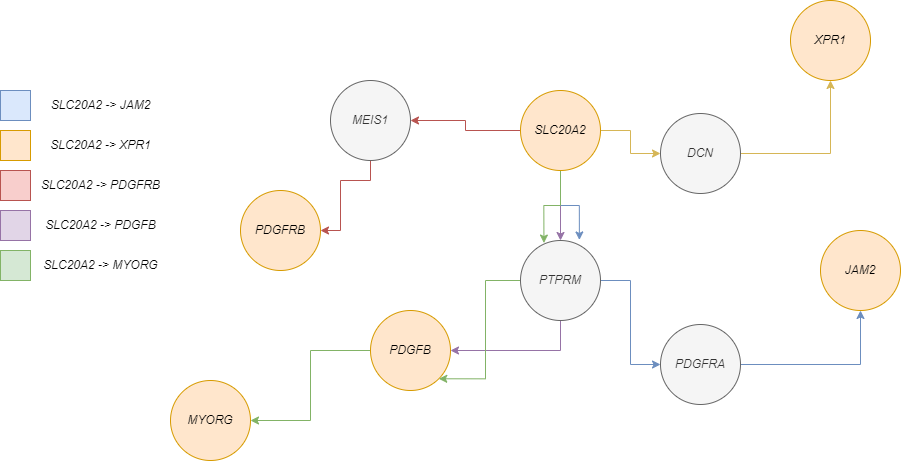

The diagram above was exported from draw.io. Its source (the exported page's mxGraphModel, read from the mxfile embedded in the PNG):
<mxGraphModel dx="1447" dy="695" grid="1" gridSize="10" guides="1" tooltips="1" connect="1" arrows="1" fold="1" page="1" pageScale="1" pageWidth="1169" pageHeight="827" math="0" shadow="0">
  <root>
    <mxCell id="nynltPrqpdsWbAx0qYvs-0" />
    <mxCell id="nynltPrqpdsWbAx0qYvs-1" parent="nynltPrqpdsWbAx0qYvs-0" />
    <mxCell id="nynltPrqpdsWbAx0qYvs-45" style="edgeStyle=orthogonalEdgeStyle;rounded=0;orthogonalLoop=1;jettySize=auto;html=1;entryX=0.5;entryY=0;entryDx=0;entryDy=0;strokeColor=#9673a6;fillColor=#e1d5e7;" edge="1" parent="nynltPrqpdsWbAx0qYvs-1" source="nynltPrqpdsWbAx0qYvs-7" target="nynltPrqpdsWbAx0qYvs-42">
      <mxGeometry relative="1" as="geometry" />
    </mxCell>
    <mxCell id="sjVuVouUnTLSahNOVU0L-0" style="edgeStyle=orthogonalEdgeStyle;rounded=0;orthogonalLoop=1;jettySize=auto;html=1;entryX=0;entryY=0.5;entryDx=0;entryDy=0;strokeColor=#d6b656;fillColor=#fff2cc;" edge="1" parent="nynltPrqpdsWbAx0qYvs-1" source="nynltPrqpdsWbAx0qYvs-7" target="nynltPrqpdsWbAx0qYvs-41">
      <mxGeometry relative="1" as="geometry" />
    </mxCell>
    <mxCell id="sjVuVouUnTLSahNOVU0L-2" style="edgeStyle=orthogonalEdgeStyle;rounded=0;orthogonalLoop=1;jettySize=auto;html=1;strokeColor=#b85450;fillColor=#f8cecc;" edge="1" parent="nynltPrqpdsWbAx0qYvs-1" source="nynltPrqpdsWbAx0qYvs-7" target="nynltPrqpdsWbAx0qYvs-43">
      <mxGeometry relative="1" as="geometry" />
    </mxCell>
    <mxCell id="x5-Vil-bxSrRYGYVIwTe-3" style="edgeStyle=orthogonalEdgeStyle;rounded=0;orthogonalLoop=1;jettySize=auto;html=1;entryX=0.736;entryY=-0.007;entryDx=0;entryDy=0;entryPerimeter=0;strokeColor=#6c8ebf;fillColor=#dae8fc;" edge="1" parent="nynltPrqpdsWbAx0qYvs-1" source="nynltPrqpdsWbAx0qYvs-7" target="nynltPrqpdsWbAx0qYvs-42">
      <mxGeometry relative="1" as="geometry" />
    </mxCell>
    <mxCell id="x5-Vil-bxSrRYGYVIwTe-4" style="edgeStyle=orthogonalEdgeStyle;rounded=0;orthogonalLoop=1;jettySize=auto;html=1;entryX=0.293;entryY=0.032;entryDx=0;entryDy=0;entryPerimeter=0;strokeColor=#82b366;fillColor=#d5e8d4;" edge="1" parent="nynltPrqpdsWbAx0qYvs-1" source="nynltPrqpdsWbAx0qYvs-7" target="nynltPrqpdsWbAx0qYvs-42">
      <mxGeometry relative="1" as="geometry" />
    </mxCell>
    <mxCell id="nynltPrqpdsWbAx0qYvs-7" value="&lt;i&gt;SLC20A2&lt;/i&gt;" style="ellipse;whiteSpace=wrap;html=1;aspect=fixed;fillColor=#ffe6cc;strokeColor=#d79b00;" vertex="1" parent="nynltPrqpdsWbAx0qYvs-1">
      <mxGeometry x="560" y="140" width="80" height="80" as="geometry" />
    </mxCell>
    <mxCell id="x5-Vil-bxSrRYGYVIwTe-2" style="edgeStyle=orthogonalEdgeStyle;rounded=0;orthogonalLoop=1;jettySize=auto;html=1;entryX=1;entryY=0.5;entryDx=0;entryDy=0;strokeColor=#82b366;fillColor=#d5e8d4;" edge="1" parent="nynltPrqpdsWbAx0qYvs-1" source="nynltPrqpdsWbAx0qYvs-30" target="nynltPrqpdsWbAx0qYvs-36">
      <mxGeometry relative="1" as="geometry" />
    </mxCell>
    <mxCell id="nynltPrqpdsWbAx0qYvs-30" value="&lt;i&gt;PDGFB&lt;/i&gt;" style="ellipse;whiteSpace=wrap;html=1;aspect=fixed;fillColor=#ffe6cc;strokeColor=#d79b00;" vertex="1" parent="nynltPrqpdsWbAx0qYvs-1">
      <mxGeometry x="410" y="360" width="80" height="80" as="geometry" />
    </mxCell>
    <mxCell id="nynltPrqpdsWbAx0qYvs-36" value="&lt;i&gt;MYORG&lt;/i&gt;" style="ellipse;whiteSpace=wrap;html=1;aspect=fixed;fillColor=#ffe6cc;strokeColor=#d79b00;" vertex="1" parent="nynltPrqpdsWbAx0qYvs-1">
      <mxGeometry x="210" y="430" width="80" height="80" as="geometry" />
    </mxCell>
    <mxCell id="nynltPrqpdsWbAx0qYvs-37" value="&lt;i&gt;PDGFRB&lt;/i&gt;" style="ellipse;whiteSpace=wrap;html=1;aspect=fixed;fillColor=#ffe6cc;strokeColor=#d79b00;" vertex="1" parent="nynltPrqpdsWbAx0qYvs-1">
      <mxGeometry x="280" y="240" width="80" height="80" as="geometry" />
    </mxCell>
    <mxCell id="nynltPrqpdsWbAx0qYvs-38" value="&lt;i&gt;JAM2&lt;/i&gt;" style="ellipse;whiteSpace=wrap;html=1;aspect=fixed;fillColor=#ffe6cc;strokeColor=#d79b00;" vertex="1" parent="nynltPrqpdsWbAx0qYvs-1">
      <mxGeometry x="860" y="280" width="80" height="80" as="geometry" />
    </mxCell>
    <mxCell id="nynltPrqpdsWbAx0qYvs-40" value="&lt;i&gt;XPR1&lt;/i&gt;" style="ellipse;whiteSpace=wrap;html=1;aspect=fixed;fillColor=#ffe6cc;strokeColor=#d79b00;" vertex="1" parent="nynltPrqpdsWbAx0qYvs-1">
      <mxGeometry x="830" y="50" width="80" height="80" as="geometry" />
    </mxCell>
    <mxCell id="sjVuVouUnTLSahNOVU0L-1" style="edgeStyle=orthogonalEdgeStyle;rounded=0;orthogonalLoop=1;jettySize=auto;html=1;strokeColor=#d6b656;fillColor=#fff2cc;" edge="1" parent="nynltPrqpdsWbAx0qYvs-1" source="nynltPrqpdsWbAx0qYvs-41" target="nynltPrqpdsWbAx0qYvs-40">
      <mxGeometry relative="1" as="geometry" />
    </mxCell>
    <mxCell id="nynltPrqpdsWbAx0qYvs-41" value="&lt;i&gt;DCN&lt;/i&gt;" style="ellipse;whiteSpace=wrap;html=1;aspect=fixed;fillColor=#f5f5f5;strokeColor=#666666;fontColor=#333333;" vertex="1" parent="nynltPrqpdsWbAx0qYvs-1">
      <mxGeometry x="700" y="163" width="80" height="80" as="geometry" />
    </mxCell>
    <mxCell id="nynltPrqpdsWbAx0qYvs-46" style="edgeStyle=orthogonalEdgeStyle;rounded=0;orthogonalLoop=1;jettySize=auto;html=1;strokeColor=#9673a6;fillColor=#e1d5e7;" edge="1" parent="nynltPrqpdsWbAx0qYvs-1" source="nynltPrqpdsWbAx0qYvs-42" target="nynltPrqpdsWbAx0qYvs-30">
      <mxGeometry relative="1" as="geometry">
        <Array as="points">
          <mxPoint x="600" y="400" />
        </Array>
      </mxGeometry>
    </mxCell>
    <mxCell id="x5-Vil-bxSrRYGYVIwTe-0" style="edgeStyle=orthogonalEdgeStyle;rounded=0;orthogonalLoop=1;jettySize=auto;html=1;entryX=0;entryY=0.5;entryDx=0;entryDy=0;strokeColor=#6c8ebf;fillColor=#dae8fc;" edge="1" parent="nynltPrqpdsWbAx0qYvs-1" source="nynltPrqpdsWbAx0qYvs-42" target="nynltPrqpdsWbAx0qYvs-44">
      <mxGeometry relative="1" as="geometry" />
    </mxCell>
    <mxCell id="x5-Vil-bxSrRYGYVIwTe-5" style="edgeStyle=orthogonalEdgeStyle;rounded=0;orthogonalLoop=1;jettySize=auto;html=1;entryX=1;entryY=1;entryDx=0;entryDy=0;strokeColor=#82b366;fillColor=#d5e8d4;" edge="1" parent="nynltPrqpdsWbAx0qYvs-1" source="nynltPrqpdsWbAx0qYvs-42" target="nynltPrqpdsWbAx0qYvs-30">
      <mxGeometry relative="1" as="geometry" />
    </mxCell>
    <mxCell id="nynltPrqpdsWbAx0qYvs-42" value="&lt;i&gt;PTPRM&lt;/i&gt;" style="ellipse;whiteSpace=wrap;html=1;aspect=fixed;fillColor=#f5f5f5;strokeColor=#666666;fontColor=#333333;" vertex="1" parent="nynltPrqpdsWbAx0qYvs-1">
      <mxGeometry x="560" y="290" width="80" height="80" as="geometry" />
    </mxCell>
    <mxCell id="sjVuVouUnTLSahNOVU0L-3" style="edgeStyle=orthogonalEdgeStyle;rounded=0;orthogonalLoop=1;jettySize=auto;html=1;entryX=1;entryY=0.5;entryDx=0;entryDy=0;strokeColor=#b85450;fillColor=#f8cecc;" edge="1" parent="nynltPrqpdsWbAx0qYvs-1" source="nynltPrqpdsWbAx0qYvs-43" target="nynltPrqpdsWbAx0qYvs-37">
      <mxGeometry relative="1" as="geometry">
        <Array as="points">
          <mxPoint x="410" y="230" />
          <mxPoint x="380" y="230" />
          <mxPoint x="380" y="280" />
        </Array>
      </mxGeometry>
    </mxCell>
    <mxCell id="nynltPrqpdsWbAx0qYvs-43" value="&lt;i&gt;MEIS1&lt;/i&gt;" style="ellipse;whiteSpace=wrap;html=1;aspect=fixed;fillColor=#f5f5f5;strokeColor=#666666;fontColor=#333333;" vertex="1" parent="nynltPrqpdsWbAx0qYvs-1">
      <mxGeometry x="370" y="130" width="80" height="80" as="geometry" />
    </mxCell>
    <mxCell id="x5-Vil-bxSrRYGYVIwTe-1" style="edgeStyle=orthogonalEdgeStyle;rounded=0;orthogonalLoop=1;jettySize=auto;html=1;entryX=0.5;entryY=1;entryDx=0;entryDy=0;strokeColor=#6c8ebf;fillColor=#dae8fc;" edge="1" parent="nynltPrqpdsWbAx0qYvs-1" source="nynltPrqpdsWbAx0qYvs-44" target="nynltPrqpdsWbAx0qYvs-38">
      <mxGeometry relative="1" as="geometry" />
    </mxCell>
    <mxCell id="nynltPrqpdsWbAx0qYvs-44" value="&lt;i&gt;PDGFRA&lt;/i&gt;" style="ellipse;whiteSpace=wrap;html=1;aspect=fixed;fillColor=#f5f5f5;strokeColor=#666666;fontColor=#333333;" vertex="1" parent="nynltPrqpdsWbAx0qYvs-1">
      <mxGeometry x="700" y="374" width="80" height="80" as="geometry" />
    </mxCell>
    <mxCell id="R3gccU2QjHyCsV9QpLYG-0" value="" style="whiteSpace=wrap;html=1;aspect=fixed;fillColor=#dae8fc;strokeColor=#6c8ebf;" vertex="1" parent="nynltPrqpdsWbAx0qYvs-1">
      <mxGeometry x="40" y="140" width="30" height="30" as="geometry" />
    </mxCell>
    <mxCell id="R3gccU2QjHyCsV9QpLYG-1" value="" style="whiteSpace=wrap;html=1;aspect=fixed;fillColor=#ffe6cc;strokeColor=#d79b00;" vertex="1" parent="nynltPrqpdsWbAx0qYvs-1">
      <mxGeometry x="40" y="180" width="30" height="30" as="geometry" />
    </mxCell>
    <mxCell id="R3gccU2QjHyCsV9QpLYG-2" value="" style="whiteSpace=wrap;html=1;aspect=fixed;fillColor=#f8cecc;strokeColor=#b85450;" vertex="1" parent="nynltPrqpdsWbAx0qYvs-1">
      <mxGeometry x="40" y="220" width="30" height="30" as="geometry" />
    </mxCell>
    <mxCell id="R3gccU2QjHyCsV9QpLYG-3" value="" style="whiteSpace=wrap;html=1;aspect=fixed;fillColor=#e1d5e7;strokeColor=#9673a6;" vertex="1" parent="nynltPrqpdsWbAx0qYvs-1">
      <mxGeometry x="40" y="260" width="30" height="30" as="geometry" />
    </mxCell>
    <mxCell id="R3gccU2QjHyCsV9QpLYG-4" value="" style="whiteSpace=wrap;html=1;aspect=fixed;fillColor=#d5e8d4;strokeColor=#82b366;" vertex="1" parent="nynltPrqpdsWbAx0qYvs-1">
      <mxGeometry x="40" y="300" width="30" height="30" as="geometry" />
    </mxCell>
    <mxCell id="R3gccU2QjHyCsV9QpLYG-5" value="&lt;i&gt;SLC20A2 -&amp;gt; JAM2&lt;/i&gt;" style="text;html=1;align=center;verticalAlign=middle;resizable=0;points=[];autosize=1;strokeColor=none;fillColor=none;" vertex="1" parent="nynltPrqpdsWbAx0qYvs-1">
      <mxGeometry x="80" y="145" width="120" height="20" as="geometry" />
    </mxCell>
    <mxCell id="R3gccU2QjHyCsV9QpLYG-6" value="&lt;i&gt;SLC20A2 -&amp;gt; XPR1&lt;/i&gt;" style="text;html=1;align=center;verticalAlign=middle;resizable=0;points=[];autosize=1;strokeColor=none;fillColor=none;" vertex="1" parent="nynltPrqpdsWbAx0qYvs-1">
      <mxGeometry x="80" y="185" width="120" height="20" as="geometry" />
    </mxCell>
    <mxCell id="R3gccU2QjHyCsV9QpLYG-7" value="&lt;i&gt;SLC20A2 -&amp;gt; PDGFRB&lt;/i&gt;" style="text;html=1;align=center;verticalAlign=middle;resizable=0;points=[];autosize=1;strokeColor=none;fillColor=none;" vertex="1" parent="nynltPrqpdsWbAx0qYvs-1">
      <mxGeometry x="75" y="225" width="130" height="20" as="geometry" />
    </mxCell>
    <mxCell id="R3gccU2QjHyCsV9QpLYG-8" value="&lt;i&gt;SLC20A2 -&amp;gt; PDGFB&lt;/i&gt;" style="text;html=1;align=center;verticalAlign=middle;resizable=0;points=[];autosize=1;strokeColor=none;fillColor=none;" vertex="1" parent="nynltPrqpdsWbAx0qYvs-1">
      <mxGeometry x="75" y="265" width="130" height="20" as="geometry" />
    </mxCell>
    <mxCell id="R3gccU2QjHyCsV9QpLYG-9" value="&lt;i&gt;SLC20A2 -&amp;gt; MYORG&lt;/i&gt;" style="text;html=1;align=center;verticalAlign=middle;resizable=0;points=[];autosize=1;strokeColor=none;fillColor=none;" vertex="1" parent="nynltPrqpdsWbAx0qYvs-1">
      <mxGeometry x="75" y="305" width="130" height="20" as="geometry" />
    </mxCell>
  </root>
</mxGraphModel>